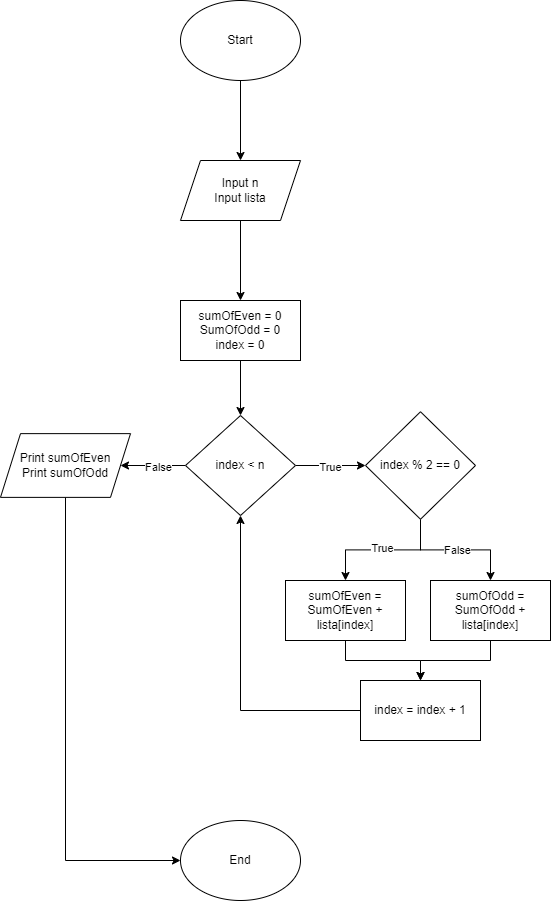

The diagram above was exported from draw.io. Its source (the exported page's mxGraphModel, read from the mxfile embedded in the PNG):
<mxGraphModel dx="1120" dy="478" grid="1" gridSize="10" guides="1" tooltips="1" connect="1" arrows="1" fold="1" page="1" pageScale="1" pageWidth="850" pageHeight="1100" math="0" shadow="0">
  <root>
    <mxCell id="0" />
    <mxCell id="1" parent="0" />
    <mxCell id="IK20fmy7OLxoXEvWGXmV-2" style="edgeStyle=orthogonalEdgeStyle;rounded=0;orthogonalLoop=1;jettySize=auto;html=1;entryX=0.5;entryY=0;entryDx=0;entryDy=0;" edge="1" parent="1" source="78FeijvU5BUsRaHdXcIx-1" target="IK20fmy7OLxoXEvWGXmV-1">
      <mxGeometry relative="1" as="geometry" />
    </mxCell>
    <mxCell id="78FeijvU5BUsRaHdXcIx-1" value="Start" style="ellipse;whiteSpace=wrap;html=1;" parent="1" vertex="1">
      <mxGeometry x="340" y="40" width="120" height="80" as="geometry" />
    </mxCell>
    <mxCell id="IK20fmy7OLxoXEvWGXmV-4" style="edgeStyle=orthogonalEdgeStyle;rounded=0;orthogonalLoop=1;jettySize=auto;html=1;entryX=0.5;entryY=0;entryDx=0;entryDy=0;" edge="1" parent="1" source="IK20fmy7OLxoXEvWGXmV-1" target="IK20fmy7OLxoXEvWGXmV-3">
      <mxGeometry relative="1" as="geometry" />
    </mxCell>
    <mxCell id="IK20fmy7OLxoXEvWGXmV-1" value="Input n&lt;div&gt;Input lista&lt;/div&gt;" style="shape=parallelogram;perimeter=parallelogramPerimeter;whiteSpace=wrap;html=1;fixedSize=1;" vertex="1" parent="1">
      <mxGeometry x="340" y="200" width="120" height="60" as="geometry" />
    </mxCell>
    <mxCell id="IK20fmy7OLxoXEvWGXmV-6" style="edgeStyle=orthogonalEdgeStyle;rounded=0;orthogonalLoop=1;jettySize=auto;html=1;entryX=0.5;entryY=1;entryDx=0;entryDy=0;" edge="1" parent="1" source="IK20fmy7OLxoXEvWGXmV-3" target="IK20fmy7OLxoXEvWGXmV-5">
      <mxGeometry relative="1" as="geometry" />
    </mxCell>
    <mxCell id="IK20fmy7OLxoXEvWGXmV-3" value="sumOfEven = 0&lt;div&gt;SumOfOdd = 0&lt;/div&gt;&lt;div&gt;index = 0&lt;/div&gt;" style="rounded=0;whiteSpace=wrap;html=1;" vertex="1" parent="1">
      <mxGeometry x="340" y="340" width="120" height="60" as="geometry" />
    </mxCell>
    <mxCell id="IK20fmy7OLxoXEvWGXmV-9" style="edgeStyle=orthogonalEdgeStyle;rounded=0;orthogonalLoop=1;jettySize=auto;html=1;entryX=0;entryY=0.5;entryDx=0;entryDy=0;" edge="1" parent="1" source="IK20fmy7OLxoXEvWGXmV-5" target="IK20fmy7OLxoXEvWGXmV-8">
      <mxGeometry relative="1" as="geometry" />
    </mxCell>
    <mxCell id="IK20fmy7OLxoXEvWGXmV-10" value="True" style="edgeLabel;html=1;align=center;verticalAlign=middle;resizable=0;points=[];" vertex="1" connectable="0" parent="IK20fmy7OLxoXEvWGXmV-9">
      <mxGeometry x="-0.0353" y="-1" relative="1" as="geometry">
        <mxPoint as="offset" />
      </mxGeometry>
    </mxCell>
    <mxCell id="IK20fmy7OLxoXEvWGXmV-22" style="edgeStyle=orthogonalEdgeStyle;rounded=0;orthogonalLoop=1;jettySize=auto;html=1;entryX=1;entryY=0.5;entryDx=0;entryDy=0;" edge="1" parent="1" source="IK20fmy7OLxoXEvWGXmV-5" target="IK20fmy7OLxoXEvWGXmV-21">
      <mxGeometry relative="1" as="geometry" />
    </mxCell>
    <mxCell id="IK20fmy7OLxoXEvWGXmV-23" value="False" style="edgeLabel;html=1;align=center;verticalAlign=middle;resizable=0;points=[];" vertex="1" connectable="0" parent="IK20fmy7OLxoXEvWGXmV-22">
      <mxGeometry x="-0.1428" y="1" relative="1" as="geometry">
        <mxPoint as="offset" />
      </mxGeometry>
    </mxCell>
    <mxCell id="IK20fmy7OLxoXEvWGXmV-5" value="index &amp;lt; n" style="rhombus;whiteSpace=wrap;html=1;direction=west;" vertex="1" parent="1">
      <mxGeometry x="345" y="455" width="110" height="100" as="geometry" />
    </mxCell>
    <mxCell id="IK20fmy7OLxoXEvWGXmV-12" style="edgeStyle=orthogonalEdgeStyle;rounded=0;orthogonalLoop=1;jettySize=auto;html=1;" edge="1" parent="1" source="IK20fmy7OLxoXEvWGXmV-8" target="IK20fmy7OLxoXEvWGXmV-11">
      <mxGeometry relative="1" as="geometry" />
    </mxCell>
    <mxCell id="IK20fmy7OLxoXEvWGXmV-15" value="True" style="edgeLabel;html=1;align=center;verticalAlign=middle;resizable=0;points=[];" vertex="1" connectable="0" parent="IK20fmy7OLxoXEvWGXmV-12">
      <mxGeometry x="0.0143" y="-2" relative="1" as="geometry">
        <mxPoint as="offset" />
      </mxGeometry>
    </mxCell>
    <mxCell id="IK20fmy7OLxoXEvWGXmV-14" style="edgeStyle=orthogonalEdgeStyle;rounded=0;orthogonalLoop=1;jettySize=auto;html=1;entryX=0.5;entryY=0;entryDx=0;entryDy=0;" edge="1" parent="1" source="IK20fmy7OLxoXEvWGXmV-8" target="IK20fmy7OLxoXEvWGXmV-13">
      <mxGeometry relative="1" as="geometry" />
    </mxCell>
    <mxCell id="IK20fmy7OLxoXEvWGXmV-16" value="False" style="edgeLabel;html=1;align=center;verticalAlign=middle;resizable=0;points=[];" vertex="1" connectable="0" parent="IK20fmy7OLxoXEvWGXmV-14">
      <mxGeometry x="0.024" y="-3" relative="1" as="geometry">
        <mxPoint y="-3" as="offset" />
      </mxGeometry>
    </mxCell>
    <mxCell id="IK20fmy7OLxoXEvWGXmV-8" value="index % 2 == 0" style="rhombus;whiteSpace=wrap;html=1;" vertex="1" parent="1">
      <mxGeometry x="525" y="451.25" width="110" height="107.5" as="geometry" />
    </mxCell>
    <mxCell id="IK20fmy7OLxoXEvWGXmV-18" style="edgeStyle=orthogonalEdgeStyle;rounded=0;orthogonalLoop=1;jettySize=auto;html=1;entryX=0.5;entryY=0;entryDx=0;entryDy=0;" edge="1" parent="1" source="IK20fmy7OLxoXEvWGXmV-11" target="IK20fmy7OLxoXEvWGXmV-17">
      <mxGeometry relative="1" as="geometry" />
    </mxCell>
    <mxCell id="IK20fmy7OLxoXEvWGXmV-11" value="sumOfEven = SumOfEven + lista[index]" style="rounded=0;whiteSpace=wrap;html=1;" vertex="1" parent="1">
      <mxGeometry x="445" y="620" width="120" height="60" as="geometry" />
    </mxCell>
    <mxCell id="IK20fmy7OLxoXEvWGXmV-19" style="edgeStyle=orthogonalEdgeStyle;rounded=0;orthogonalLoop=1;jettySize=auto;html=1;" edge="1" parent="1" source="IK20fmy7OLxoXEvWGXmV-13" target="IK20fmy7OLxoXEvWGXmV-17">
      <mxGeometry relative="1" as="geometry" />
    </mxCell>
    <mxCell id="IK20fmy7OLxoXEvWGXmV-13" value="sumOfOdd = SumOfOdd + lista[index]" style="rounded=0;whiteSpace=wrap;html=1;" vertex="1" parent="1">
      <mxGeometry x="590" y="620" width="120" height="60" as="geometry" />
    </mxCell>
    <mxCell id="IK20fmy7OLxoXEvWGXmV-20" style="edgeStyle=orthogonalEdgeStyle;rounded=0;orthogonalLoop=1;jettySize=auto;html=1;entryX=0.5;entryY=0;entryDx=0;entryDy=0;" edge="1" parent="1" source="IK20fmy7OLxoXEvWGXmV-17" target="IK20fmy7OLxoXEvWGXmV-5">
      <mxGeometry relative="1" as="geometry" />
    </mxCell>
    <mxCell id="IK20fmy7OLxoXEvWGXmV-17" value="index = index + 1" style="rounded=0;whiteSpace=wrap;html=1;" vertex="1" parent="1">
      <mxGeometry x="520" y="720" width="120" height="60" as="geometry" />
    </mxCell>
    <mxCell id="IK20fmy7OLxoXEvWGXmV-28" style="edgeStyle=orthogonalEdgeStyle;rounded=0;orthogonalLoop=1;jettySize=auto;html=1;entryX=0;entryY=0.5;entryDx=0;entryDy=0;exitX=0.5;exitY=1;exitDx=0;exitDy=0;" edge="1" parent="1" source="IK20fmy7OLxoXEvWGXmV-21" target="IK20fmy7OLxoXEvWGXmV-24">
      <mxGeometry relative="1" as="geometry">
        <mxPoint x="250" y="920" as="targetPoint" />
      </mxGeometry>
    </mxCell>
    <mxCell id="IK20fmy7OLxoXEvWGXmV-21" value="Print sumOfEven&lt;div&gt;Print sumOfOdd&lt;/div&gt;" style="shape=parallelogram;perimeter=parallelogramPerimeter;whiteSpace=wrap;html=1;fixedSize=1;" vertex="1" parent="1">
      <mxGeometry x="160" y="473.13" width="130" height="63.75" as="geometry" />
    </mxCell>
    <mxCell id="IK20fmy7OLxoXEvWGXmV-24" value="End" style="ellipse;whiteSpace=wrap;html=1;" vertex="1" parent="1">
      <mxGeometry x="340" y="860" width="120" height="80" as="geometry" />
    </mxCell>
  </root>
</mxGraphModel>